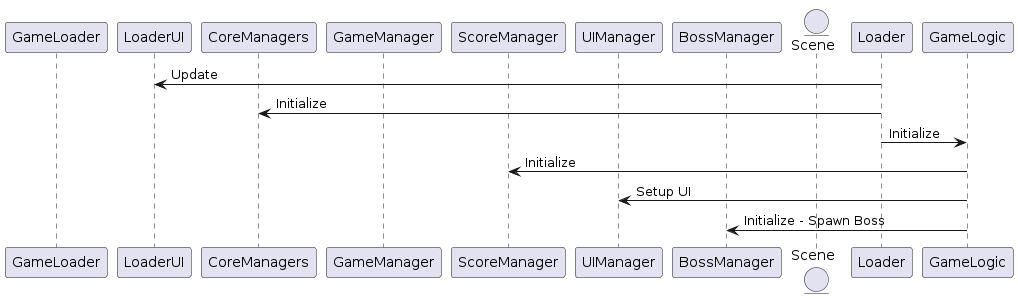

The diagram above was rendered by PlantUML. Its source (embedded in the PNG):
@startuml
'https://plantuml.com/sequence-diagram

participant GameLoader
participant LoaderUI
participant CoreManagers

participant GameManager
participant ScoreManager
participant UIManager
participant BossManager

entity Scene

Loader -> LoaderUI: Update
Loader -> CoreManagers: Initialize

Loader -> GameLogic: Initialize
GameLogic -> ScoreManager: Initialize
GameLogic -> UIManager: Setup UI
GameLogic -> BossManager: Initialize - Spawn Boss
@enduml